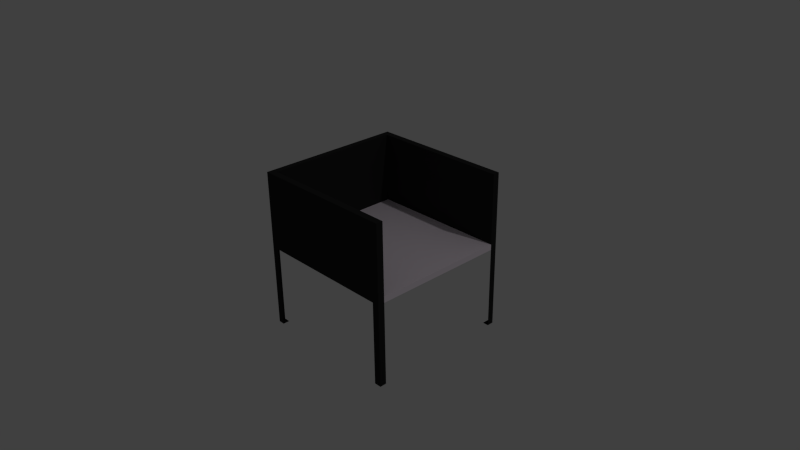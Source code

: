 # Source: output_tray_v2.blend  (saved by Blender 2.76.0; exported with 4.5.12 LTS)
import bpy
from mathutils import Matrix  # noqa: F401  (used for matrix-valued properties, if any)

bpy.ops.wm.read_factory_settings(use_empty=True)
scene = bpy.context.scene
scene.name = 'Scene'

# ---- collections
col_collection_1 = bpy.data.collections.new('Collection 1'); scene.collection.children.link(col_collection_1)

# ---- materials (node trees are filled in below, after node groups)
mat_material = bpy.data.materials.new('Material')
mat_material.alpha_threshold = 0.0
mat_material.use_transparent_shadow = False
mat_material.diffuse_color = (0.02539, 0.02539, 0.02539, 1.0)
mat_material.specular_color = (0.9551, 0.9114, 1.0)
mat_material.roughness = 0.0
mat_material.specular_intensity = 0.4821
mat_material.line_color = (0.0, 0.0, 0.0, 1.0)
mat_material_002 = bpy.data.materials.new('Material.002')
mat_material_002.alpha_threshold = 0.0
mat_material_002.use_transparent_shadow = False
mat_material_002.diffuse_color = (1.0, 0.8941, 0.9933, 1.0)
mat_material_002.roughness = 0.5
mat_material_002.specular_intensity = 0.0

# ---- material node trees

# ---- world
world_world = bpy.data.worlds.new('World'); scene.world = world_world
world_world.color = (0.05088, 0.05088, 0.05088)
world_world.use_sun_shadow = False
world_world.sun_shadow_jitter_overblur = 0.0
world_world.cycles.sampling_method = 'MANUAL'
world_world.cycles.sample_map_resolution = 256

# ---- cameras
cam_camera = bpy.data.cameras.new('Camera')
cam_camera.clip_end = 100.0
cam_camera.lens = 35.0
cam_camera.sensor_width = 32.0
cam_camera.sensor_height = 18.0
cam_camera.ortho_scale = 7.314
cam_camera.dof.focus_distance = 0.0
cam_camera.dof.aperture_fstop = 128.0

# ---- lights
light_lamp = bpy.data.lights.new('Lamp', 'POINT')
light_lamp.transmission_factor = 0.0
light_lamp.cutoff_distance = 30.0
light_lamp.energy = 100.0
light_lamp.shadow_buffer_clip_start = 1.001
light_lamp.shadow_soft_size = 0.1
light_lamp.shadow_maximum_resolution = 0.006
light_lamp.use_absolute_resolution = True
light_lamp.cycles.use_multiple_importance_sampling = False

# ---- meshes
me_cube = bpy.data.meshes.new('Cube')
me_cube.from_pydata([(1.0, 1.0, 0.0), (1.0, -1.0, 0.0), (-1.0, -1.0, 0.0), (-1.0, 1.0, 0.0), (1.0, 1.0, 2.0), (1.0, -1.0, 2.0), (-1.0, -1.0, 2.0), (-1.0, 1.0, 2.0), (1.0, 0.9092, -1.192e-07), (1.0, -0.9092, -1.192e-07), (-1.0, -0.9092, -1.192e-07), (-1.0, 0.9092, -1.192e-07), (1.0, 0.9092, 2.0), (1.0, -0.9092, 2.0), (-1.0, -0.9092, 2.0), (-1.0, 0.9092, 2.0), (-0.9131, 1.013, 0.0), (-0.9131, -1.0, 0.0), (-0.9131, 1.0, 2.0), (-0.9131, -1.0, 2.0), (-0.9131, 0.9092, 2.0), (-0.9131, -0.9092, 2.0), (-0.9131, 0.9092, -1.192e-07), (-0.9131, -0.9092, -1.192e-07), (1.0, -0.9092, 3.597), (1.0, -1.0, 3.597), (-0.9131, 1.0, 3.597), (-1.0, 1.0, 3.597), (-0.9131, -1.0, 3.597), (-1.0, -1.0, 3.597), (-1.0, 0.9092, 3.597), (1.0, 1.0, 3.597), (1.0, 0.9092, 3.597), (-1.0, -0.9092, 3.597), (-0.9131, 0.9092, 3.597), (-0.9131, -0.9092, 3.597), (1.0, -1.49e-06, 2.0), (0.04345, 0.9092, 2.0), (0.04345, -0.9092, 2.0), (-0.9131, 4.172e-07, 2.0), (0.04345, -5.364e-07, 2.0), (1.0, 1.0, 1.873), (1.0, -1.0, 1.873), (-1.0, -1.0, 1.873), (-1.0, 1.0, 1.873), (-1.0, -0.9092, 1.873), (-1.0, 0.9092, 1.873), (1.0, 0.9092, 1.873), (1.0, -0.9092, 1.873), (-0.9131, 1.013, 1.873), (-0.9131, -1.0, 1.873), (0.9049, -0.9092, 3.597), (0.9049, -0.9092, -1.192e-07), (0.9049, -1.0, 2.0), (0.9049, -1.0, 0.0), (0.9049, -1.0, 3.597), (0.9049, -1.0, 1.873), (0.9156, 1.013, 0.0), (0.9156, 1.0, 2.0), (0.9156, 0.9092, -1.192e-07), (0.9156, 0.9092, 3.597), (0.9156, 1.0, 3.597), (0.9156, 1.013, 1.873), (-0.9131, 0.3484, 1.873), (0.9156, 0.3484, 1.873), (-0.9131, -0.6743, 1.873), (0.9049, -0.6743, 1.873)], [], [(23, 17, 2, 10), (14, 6, 29, 33), (48, 13, 5, 42), (50, 19, 6, 43), (46, 15, 7, 44), (49, 16, 3, 44), (43, 6, 14, 45), (45, 14, 15, 46), (41, 4, 12, 47), (47, 12, 36, 13, 48), (7, 15, 30, 27), (21, 39, 20, 34, 35), (16, 22, 11, 3), (31, 61, 60, 32), (4, 58, 61, 31), (40, 39, 21, 38), (53, 5, 25, 55), (56, 53, 19, 50), (20, 37, 12, 32, 60, 34), (35, 33, 29, 28), (26, 27, 30, 34), (34, 30, 33, 35), (61, 26, 34, 60), (51, 35, 28, 55), (5, 13, 24, 25), (13, 38, 21, 35, 51, 24), (15, 14, 33, 30), (18, 7, 27, 26), (12, 4, 31, 32), (58, 18, 26, 61), (6, 19, 28, 29), (36, 40, 38, 13), (12, 37, 40, 36), (37, 20, 39, 40), (56, 50, 65, 66), (58, 62, 49, 18), (24, 51, 55, 25), (0, 41, 47, 8), (19, 53, 55, 28), (2, 43, 45, 10), (18, 49, 44, 7), (11, 46, 44, 3), (17, 50, 43, 2), (9, 48, 42, 1), (1, 42, 56, 54), (42, 5, 53, 56), (9, 1, 54, 52), (4, 41, 62, 58), (41, 0, 57, 62), (0, 8, 59, 57), (49, 62, 64, 63)])
me_cube.polygons.foreach_set('material_index', [0, 0, 0, 0, 0, 0, 0, 0, 0, 1, 0, 0, 0, 0, 0, 1, 0, 0, 0, 0, 0, 0, 0, 0, 0, 0, 0, 0, 0, 0, 0, 1, 1, 1, 0, 0, 0, 0, 0, 0, 0, 0, 0, 0, 0, 0, 0, 0, 0, 0, 0])
me_cube.materials.append(mat_material)
me_cube.materials.append(mat_material_002)
me_cube.materials.append(None)
me_cube.use_remesh_preserve_volume = False
me_cube.use_remesh_preserve_attributes = False
me_cube.use_mirror_vertex_groups = False
me_cube.update()

# ---- objects
ob_outputtray = bpy.data.objects.new('OutputTray', me_cube)
ob_lamp = bpy.data.objects.new('Lamp', light_lamp)
ob_camera = bpy.data.objects.new('Camera', cam_camera)

# ---- transforms, parenting, visibility, modifiers, constraints
ob_outputtray.location = (0.0, 0.0, 0.0)
ob_outputtray.scale = (0.25, 0.25, 0.15)
ob_outputtray.lock_rotations_4d = False
ob_outputtray.empty_display_type = 'ARROWS'
ob_outputtray.lineart.crease_threshold = 0.0
ob_lamp.location = (4.076, 1.005, 5.904)
ob_lamp.rotation_euler = (0.6503, 0.05522, 1.866)
ob_lamp.lock_rotations_4d = False
ob_lamp.empty_display_type = 'ARROWS'
ob_lamp.color = (0.0, 0.0, 0.0, 0.0)
ob_lamp.lineart.crease_threshold = 0.0
ob_camera.location = (1.834, -1.64, 1.583)
ob_camera.rotation_euler = (1.109, 0.01082, 0.8149)
ob_camera.lock_rotations_4d = False
ob_camera.empty_display_type = 'ARROWS'
ob_camera.color = (0.0, 0.0, 0.0, 0.0)
ob_camera.display_type = 'WIRE'
ob_camera.lineart.crease_threshold = 0.0

# ---- collection membership
col_collection_1.objects.link(ob_outputtray)
col_collection_1.objects.link(ob_lamp)
col_collection_1.objects.link(ob_camera)

# ---- scene / render settings (as saved in the file)
scene.camera = ob_camera
scene.frame_start = 1; scene.frame_end = 250; scene.frame_set(1)
scene.render.engine = 'BLENDER_EEVEE_NEXT'
scene.render.resolution_percentage = 50
scene.render.dither_intensity = 0.0
scene.cycles.use_denoising = False
scene.cycles.samples = 10
scene.cycles.sampling_pattern = 'TABULATED_SOBOL'
scene.cycles.light_sampling_threshold = 0.0
scene.cycles.use_adaptive_sampling = False
scene.cycles.use_light_tree = False
scene.cycles.blur_glossy = 0.0
scene.cycles.pixel_filter_type = 'GAUSSIAN'
scene.cycles.sample_clamp_indirect = 0.0
scene.view_settings.view_transform = 'Standard'
bpy.context.view_layer.update()
